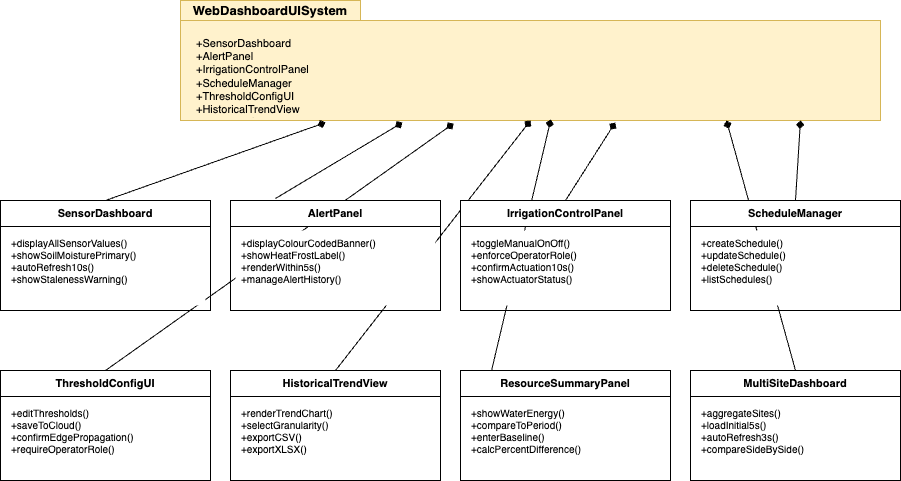

The diagram above was exported from draw.io. Its source (the exported page's mxGraphModel, read from the mxfile embedded in the PNG):
<mxGraphModel dx="1026" dy="743" grid="1" gridSize="10" guides="1" tooltips="1" connect="1" arrows="1" fold="1" page="1" pageScale="1" pageWidth="1200" pageHeight="850" math="0" shadow="0">
  <root>
    <mxCell id="0" />
    <mxCell id="1" parent="0" />
    <mxCell id="pkg1" value="WebDashboardUISystem" style="shape=folder;fontStyle=1;tabWidth=180;tabHeight=20;tabPosition=left;html=1;boundedLbl=1;labelInHeader=1;container=1;collapsible=0;whiteSpace=wrap;fontSize=13;fillColor=#fff2cc;strokeColor=#d6b656;" parent="1" vertex="1">
      <mxGeometry x="200" y="30" width="700" height="120" as="geometry" />
    </mxCell>
    <mxCell id="pkg1c" value="+SensorDashboard&#10;+AlertPanel&#10;+IrrigationControlPanel&#10;+ScheduleManager&#10;+ThresholdConfigUI&#10;+HistoricalTrendView&#10;+ResourceSummaryPanel&#10;+MultiSiteDashboard" style="text;align=left;verticalAlign=top;spacingLeft=4;spacingRight=4;overflow=hidden;rotatable=0;whiteSpace=wrap;html=0;fontSize=11;" parent="pkg1" vertex="1">
      <mxGeometry x="10" y="30" width="680" height="85" as="geometry" />
    </mxCell>
    <mxCell id="cl1" value="" style="endArrow=diamond;endFill=1;exitX=0.5;exitY=0;entryX=0.207;entryY=1.017;entryDx=0;entryDy=0;entryPerimeter=0;" parent="1" source="s1" target="pkg1" edge="1">
      <mxGeometry relative="1" as="geometry" />
    </mxCell>
    <mxCell id="cl2" value="" style="endArrow=diamond;endFill=1;exitX=0.214;exitY=-0.018;entryX=0.317;entryY=1.017;entryDx=0;entryDy=0;entryPerimeter=0;exitDx=0;exitDy=0;exitPerimeter=0;" parent="1" source="s2" target="pkg1" edge="1">
      <mxGeometry relative="1" as="geometry" />
    </mxCell>
    <mxCell id="cl3" value="" style="endArrow=diamond;endFill=1;exitX=0.5;exitY=0;entryX=0.621;entryY=1.017;entryDx=0;entryDy=0;entryPerimeter=0;" parent="1" source="s3" target="pkg1" edge="1">
      <mxGeometry relative="1" as="geometry" />
    </mxCell>
    <mxCell id="cl4" value="" style="endArrow=diamond;endFill=1;exitX=0.5;exitY=0;entryX=0.897;entryY=1.059;entryDx=0;entryDy=0;entryPerimeter=0;" parent="1" source="s4" target="pkg1c" edge="1">
      <mxGeometry relative="1" as="geometry" />
    </mxCell>
    <mxCell id="cl5" value="" style="endArrow=diamond;endFill=1;exitX=0.5;exitY=0;entryX=0.39;entryY=1.025;entryDx=0;entryDy=0;entryPerimeter=0;" parent="1" source="s5" target="pkg1" edge="1">
      <mxGeometry relative="1" as="geometry" />
    </mxCell>
    <mxCell id="cl6" value="" style="endArrow=diamond;endFill=1;exitX=0.5;exitY=0;entryX=0.5;entryY=1;" parent="1" source="s6" target="pkg1" edge="1">
      <mxGeometry relative="1" as="geometry" />
    </mxCell>
    <mxCell id="cl7" value="" style="endArrow=diamond;endFill=1;exitX=0.148;exitY=0;entryX=0.529;entryY=0.992;entryDx=0;entryDy=0;entryPerimeter=0;exitDx=0;exitDy=0;exitPerimeter=0;" parent="1" source="s7" target="pkg1" edge="1">
      <mxGeometry relative="1" as="geometry">
        <mxPoint x="550" y="150" as="targetPoint" />
      </mxGeometry>
    </mxCell>
    <mxCell id="cl8" value="" style="endArrow=diamond;endFill=1;exitX=0.5;exitY=0;entryX=0.78;entryY=1;entryDx=0;entryDy=0;entryPerimeter=0;" parent="1" source="s8" target="pkg1" edge="1">
      <mxGeometry relative="1" as="geometry" />
    </mxCell>
    <mxCell id="s1" value="SensorDashboard" style="swimlane;fontStyle=1;align=center;startSize=26;container=1;collapsible=0;whiteSpace=wrap;html=1;fontSize=11;" parent="1" vertex="1">
      <mxGeometry x="20" y="230" width="210" height="110" as="geometry" />
    </mxCell>
    <mxCell id="s1m" value="+displayAllSensorValues()&#10;+showSoilMoisturePrimary()&#10;+autoRefresh10s()&#10;+showStalenessWarning()" style="text;align=left;verticalAlign=top;spacingLeft=4;spacingRight=4;overflow=hidden;rotatable=0;whiteSpace=wrap;html=0;fontSize=10;fillColor=default;" parent="s1" vertex="1">
      <mxGeometry x="5" y="30" width="200" height="75" as="geometry" />
    </mxCell>
    <mxCell id="s2" value="AlertPanel" style="swimlane;fontStyle=1;align=center;startSize=26;container=1;collapsible=0;whiteSpace=wrap;html=1;fontSize=11;" parent="1" vertex="1">
      <mxGeometry x="250" y="230" width="210" height="110" as="geometry" />
    </mxCell>
    <mxCell id="s2m" value="+displayColourCodedBanner()&#10;+showHeatFrostLabel()&#10;+renderWithin5s()&#10;+manageAlertHistory()" style="text;align=left;verticalAlign=top;spacingLeft=4;spacingRight=4;overflow=hidden;rotatable=0;whiteSpace=wrap;html=0;fontSize=10;fillColor=default;" parent="s2" vertex="1">
      <mxGeometry x="5" y="30" width="200" height="75" as="geometry" />
    </mxCell>
    <mxCell id="s3" value="IrrigationControlPanel" style="swimlane;fontStyle=1;align=center;startSize=26;container=1;collapsible=0;whiteSpace=wrap;html=1;fontSize=11;" parent="1" vertex="1">
      <mxGeometry x="480" y="230" width="210" height="110" as="geometry" />
    </mxCell>
    <mxCell id="s3m" value="+toggleManualOnOff()&#10;+enforceOperatorRole()&#10;+confirmActuation10s()&#10;+showActuatorStatus()" style="text;align=left;verticalAlign=top;spacingLeft=4;spacingRight=4;overflow=hidden;rotatable=0;whiteSpace=wrap;html=0;fontSize=10;fillColor=default;" parent="s3" vertex="1">
      <mxGeometry x="5" y="30" width="200" height="75" as="geometry" />
    </mxCell>
    <mxCell id="s4" value="ScheduleManager" style="swimlane;fontStyle=1;align=center;startSize=26;container=1;collapsible=0;whiteSpace=wrap;html=1;fontSize=11;" parent="1" vertex="1">
      <mxGeometry x="710" y="230" width="210" height="110" as="geometry" />
    </mxCell>
    <mxCell id="s4m" value="+createSchedule()&#10;+updateSchedule()&#10;+deleteSchedule()&#10;+listSchedules()" style="text;align=left;verticalAlign=top;spacingLeft=4;spacingRight=4;overflow=hidden;rotatable=0;whiteSpace=wrap;html=0;fontSize=10;fillColor=default;" parent="s4" vertex="1">
      <mxGeometry x="5" y="30" width="200" height="75" as="geometry" />
    </mxCell>
    <mxCell id="s5" value="ThresholdConfigUI" style="swimlane;fontStyle=1;align=center;startSize=26;container=1;collapsible=0;whiteSpace=wrap;html=1;fontSize=11;" parent="1" vertex="1">
      <mxGeometry x="20" y="400" width="210" height="110" as="geometry" />
    </mxCell>
    <mxCell id="s5m" value="+editThresholds()&#10;+saveToCloud()&#10;+confirmEdgePropagation()&#10;+requireOperatorRole()" style="text;align=left;verticalAlign=top;spacingLeft=4;spacingRight=4;overflow=hidden;rotatable=0;whiteSpace=wrap;html=0;fontSize=10;" parent="s5" vertex="1">
      <mxGeometry x="5" y="30" width="200" height="75" as="geometry" />
    </mxCell>
    <mxCell id="s6" value="HistoricalTrendView" style="swimlane;fontStyle=1;align=center;startSize=26;container=1;collapsible=0;whiteSpace=wrap;html=1;fontSize=11;" parent="1" vertex="1">
      <mxGeometry x="250" y="400" width="210" height="110" as="geometry" />
    </mxCell>
    <mxCell id="s6m" value="+renderTrendChart()&#10;+selectGranularity()&#10;+exportCSV()&#10;+exportXLSX()" style="text;align=left;verticalAlign=top;spacingLeft=4;spacingRight=4;overflow=hidden;rotatable=0;whiteSpace=wrap;html=0;fontSize=10;" parent="s6" vertex="1">
      <mxGeometry x="5" y="30" width="200" height="75" as="geometry" />
    </mxCell>
    <mxCell id="s7" value="ResourceSummaryPanel" style="swimlane;fontStyle=1;align=center;startSize=26;container=1;collapsible=0;whiteSpace=wrap;html=1;fontSize=11;" parent="1" vertex="1">
      <mxGeometry x="480" y="400" width="210" height="110" as="geometry" />
    </mxCell>
    <mxCell id="s7m" value="+showWaterEnergy()&#10;+compareToPeriod()&#10;+enterBaseline()&#10;+calcPercentDifference()" style="text;align=left;verticalAlign=top;spacingLeft=4;spacingRight=4;overflow=hidden;rotatable=0;whiteSpace=wrap;html=0;fontSize=10;" parent="s7" vertex="1">
      <mxGeometry x="5" y="30" width="200" height="75" as="geometry" />
    </mxCell>
    <mxCell id="s8" value="MultiSiteDashboard" style="swimlane;fontStyle=1;align=center;startSize=26;container=1;collapsible=0;whiteSpace=wrap;html=1;fontSize=11;" parent="1" vertex="1">
      <mxGeometry x="710" y="400" width="210" height="110" as="geometry" />
    </mxCell>
    <mxCell id="s8m" value="+aggregateSites()&#10;+loadInitial5s()&#10;+autoRefresh3s()&#10;+compareSideBySide()" style="text;align=left;verticalAlign=top;spacingLeft=4;spacingRight=4;overflow=hidden;rotatable=0;whiteSpace=wrap;html=0;fontSize=10;" parent="s8" vertex="1">
      <mxGeometry x="5" y="30" width="200" height="75" as="geometry" />
    </mxCell>
  </root>
</mxGraphModel>